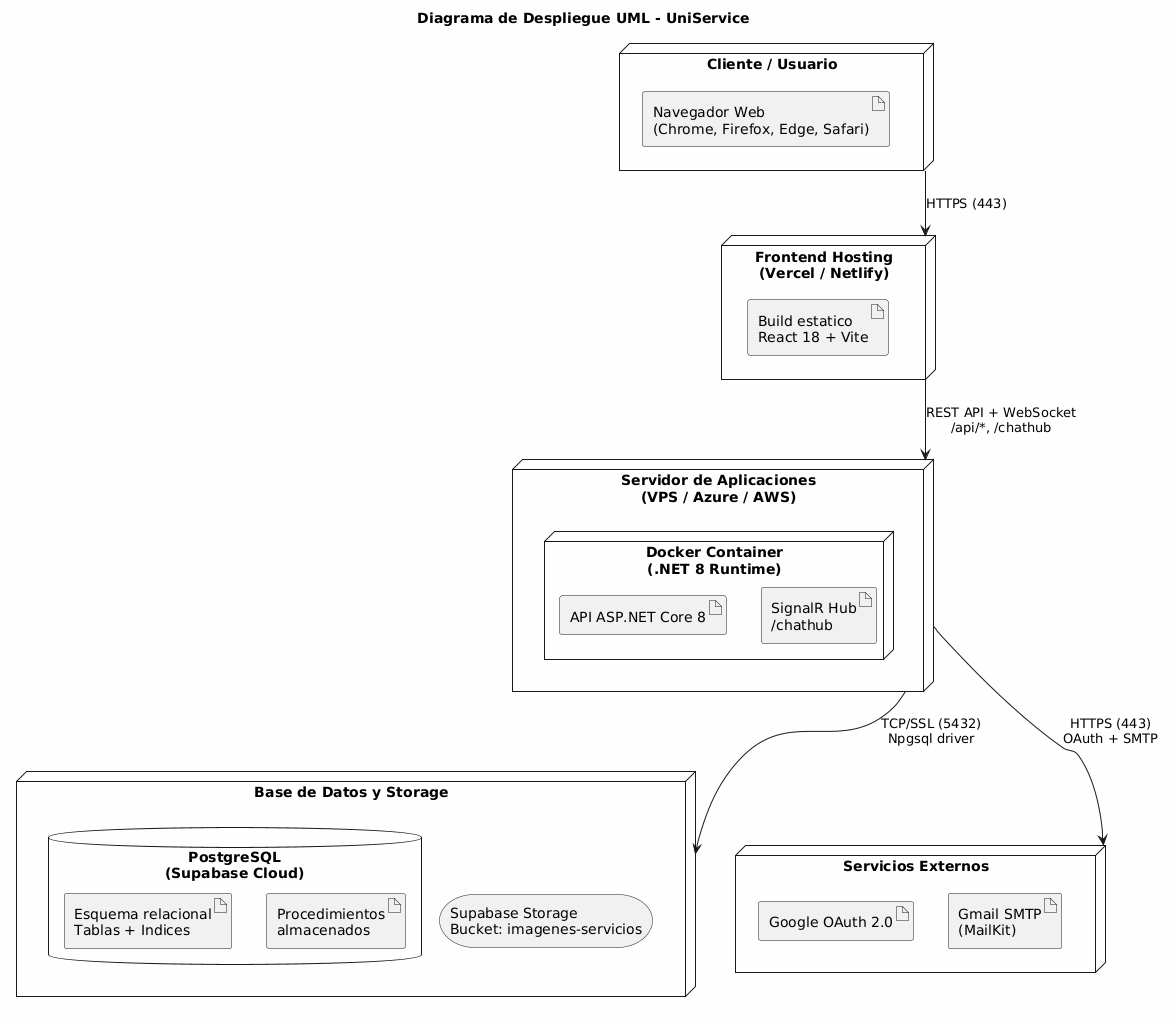

The diagram above was rendered by PlantUML. Its source (embedded in the PNG):
@startuml
skinparam backgroundColor #FEFEFE

title Diagrama de Despliegue UML - UniService

node "Cliente / Usuario" as Cliente {
    artifact "Navegador Web\n(Chrome, Firefox, Edge, Safari)" as Browser
}

node "Frontend Hosting\n(Vercel / Netlify)" as FrontendHost {
    artifact "Build estatico\nReact 18 + Vite" as ReactBuild
}

node "Servidor de Aplicaciones\n(VPS / Azure / AWS)" as BackendHost {
    node "Docker Container\n(.NET 8 Runtime)" as DockerAPI {
        artifact "API ASP.NET Core 8" as API
        artifact "SignalR Hub\n/chathub" as Hub
    }
}

node "Base de Datos y Storage" as DataLayer {
    database "PostgreSQL\n(Supabase Cloud)" as Postgres {
        artifact "Esquema relacional\nTablas + Indices" as Schema
        artifact "Procedimientos\nalmacenados" as SP
    }
    storage "Supabase Storage\nBucket: imagenes-servicios" as Storage
}

node "Servicios Externos" as External {
    artifact "Google OAuth 2.0" as Google
    artifact "Gmail SMTP\n(MailKit)" as SMTP
}

' Conexiones
Cliente --> FrontendHost : HTTPS (443)
FrontendHost --> BackendHost : REST API + WebSocket\n/api/*, /chathub
BackendHost --> DataLayer : TCP/SSL (5432)\nNpgsql driver
BackendHost --> External : HTTPS (443)\nOAuth + SMTP
@enduml